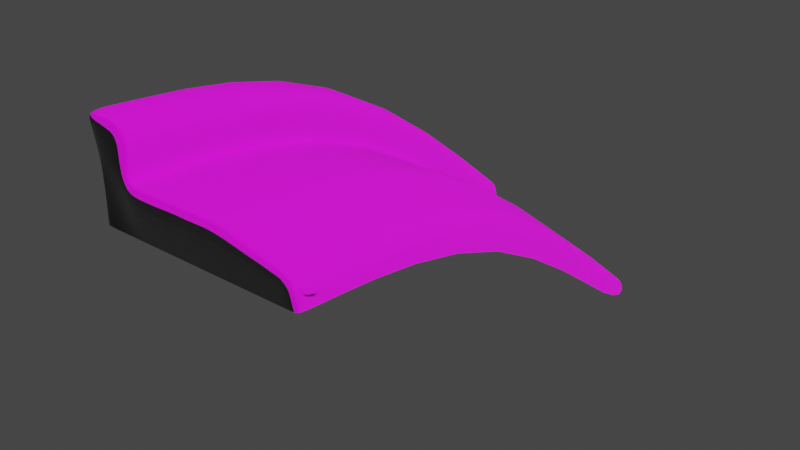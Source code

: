 # Source: sand.blend  (saved by Blender 3.0.42; exported with 4.5.12 LTS)
import bpy
from mathutils import Matrix  # noqa: F401  (used for matrix-valued properties, if any)

bpy.ops.wm.read_factory_settings(use_empty=True)
scene = bpy.context.scene
scene.name = 'Scene'

# ---- collections
col_collection = bpy.data.collections.new('Collection'); scene.collection.children.link(col_collection)

# ---- images (referenced by path relative to the original .blend; pixels are not part of the script)
import os
ASSET_DIR = os.environ.get("B2B_ASSET_DIR", "")  # directory of the original .blend (textures are referenced by path, not embedded)
HERE = os.path.dirname(os.path.abspath(__file__))  # packed textures are extracted next to this script under _unpacked/

def load_image(name, relpath, width, height, colorspace="sRGB"):
    """Load a texture the original file referenced (path relative to the .blend, or extracted next to this script)."""
    p = next((c for c in (os.path.join(HERE, relpath), os.path.join(ASSET_DIR, relpath)) if relpath and os.path.exists(c)), "")
    if p:
        img = bpy.data.images.load(p, check_existing=True)
        img.name = name
    else:  # same state as the original file: an image datablock whose file is absent (Cycles renders it pink)
        img = bpy.data.images.new(name, width, height)
        img.source = "FILE"
        img.filepath = "//" + (relpath or name)
    img.colorspace_settings.name = colorspace
    return img
img_aerial_beach_01_nor_gl_4k_jpg = load_image('aerial_beach_01_nor_gl_4k.jpg', 'aerial_beach_01_nor_gl_4k.jpg', 1024, 1024, 'sRGB')
img_aerial_beach_01_diff_4k_jpg = load_image('aerial_beach_01_diff_4k.jpg', 'aerial_beach_01_diff_4k.jpg', 1024, 1024, 'sRGB')
img_aerial_beach_01_rough_4k_jpg = load_image('aerial_beach_01_rough_4k.jpg', 'aerial_beach_01_rough_4k.jpg', 1024, 1024, 'sRGB')

# ---- materials (node trees are filled in below, after node groups)
mat_sand = bpy.data.materials.new('Sand')
mat_sand.use_transparent_shadow = False

# ---- material node trees
mat_sand.use_nodes = True; mat_sand.node_tree.nodes.clear()
_N = mat_sand.node_tree.nodes; _L = mat_sand.node_tree.links
n0 = _N.new('ShaderNodeBsdfPrincipled'); n0.name = 'Principled BSDF'; n0.location = (10, 300)
n0.distribution = 'GGX'
n0.subsurface_method = 'RANDOM_WALK_SKIN'
n0.inputs[3].default_value = 1.45
n0.inputs[27].default_value = (0.0, 0.0, 0.0, 1.0)
n0.inputs[28].default_value = 1.0
n1 = _N.new('ShaderNodeOutputMaterial'); n1.name = 'Material Output'; n1.location = (300, 300)
n2 = _N.new('ShaderNodeTexImage'); n2.name = 'Image Texture.001'; n2.location = (-417, -271)
n2.image = img_aerial_beach_01_nor_gl_4k_jpg
n3 = _N.new('ShaderNodeTexImage'); n3.name = 'Image Texture'; n3.location = (-421, 10)
n3.image = img_aerial_beach_01_diff_4k_jpg
n4 = _N.new('ShaderNodeTexImage'); n4.name = 'Image Texture.002'; n4.location = (-433, -557)
n4.image = img_aerial_beach_01_rough_4k_jpg
_L.new(n0.outputs[0], n1.inputs[0])
_L.new(n2.outputs[0], n0.inputs[5])
_L.new(n3.outputs[0], n0.inputs[0])
_L.new(n4.outputs[0], n0.inputs[2])
n1.is_active_output = True

# ---- world
world_world = bpy.data.worlds.new('World'); scene.world = world_world
world_world.use_nodes = True; world_world.node_tree.nodes.clear()
_N = world_world.node_tree.nodes; _L = world_world.node_tree.links
n0 = _N.new('ShaderNodeOutputWorld'); n0.name = 'World Output'; n0.location = (462, 300)
n1 = _N.new('ShaderNodeBackground'); n1.name = 'Background'; n1.location = (10, 300)
n1.inputs[0].default_value = (0.05088, 0.05088, 0.05088, 1.0)
n1.inputs[1].default_value = 4.0
n2 = _N.new('ShaderNodeMixShader'); n2.name = 'Mix Shader'; n2.location = (242, 260)
n3 = _N.new('ShaderNodeBackground'); n3.name = 'Background.001'; n3.location = (10, 183)
n3.inputs[0].default_value = (0.05088, 0.05088, 0.05088, 1.0)
n4 = _N.new('ShaderNodeLightPath'); n4.name = 'Light Path'; n4.location = (13, 63)
_L.new(n1.outputs[0], n2.inputs[1])
_L.new(n2.outputs[0], n0.inputs[0])
_L.new(n3.outputs[0], n2.inputs[2])
_L.new(n4.outputs[0], n2.inputs[0])
n0.is_active_output = True
world_world.color = (0.05088, 0.05088, 0.05088)
world_world.use_sun_shadow = False
world_world.sun_shadow_jitter_overblur = 0.0

# ---- meshes
me_plane = bpy.data.meshes.new('Plane')
me_plane.from_pydata([(-8.097, -2.217, -0.1619), (6.277, -2.236, -0.1899), (-7.577, -0.8756, -7.35), (6.238, -0.8756, -7.35), (-14.38, -0.6322, 0.0), (-14.38, -0.8756, -7.35), (-8.207, -1.782, 6.487), (-14.38, -1.782, 7.027), (16.91, -1.782, -2.955), (16.91, -0.8756, -7.35), (-7.787, 0.0, -0.01313), (6.238, 0.0, 0.0), (-14.38, 0.0, 0.0), (-14.38, 0.0, -7.35), (-8.011, 0.0, 6.705), (-14.38, 0.0, 7.295), (16.91, 0.0, -2.777), (16.91, 0.0, -7.35), (-5.679, -2.22, -0.2322), (-3.165, -2.223, -0.2609), (-0.5751, -2.227, -0.09275), (1.545, -2.23, -0.209), (4.015, -2.233, -0.1174), (-5.275, -0.8756, -7.35), (-2.972, -0.8756, -7.35), (-0.6695, -0.8756, -7.35), (1.633, -0.8756, -7.35), (3.936, -0.8756, -7.35), (-5.428, 0.0, -0.07658), (-2.972, 0.0, -0.09846), (-0.4398, 0.0, 0.07658), (1.622, 0.0, -0.03282), (4.034, 0.0, 0.06564), (8.309, -2.145, -0.6484), (10.55, -2.055, -1.359), (12.66, -1.964, -1.849), (14.85, -1.873, -2.575), (14.78, -0.8756, -7.35), (12.64, -0.8756, -7.35), (10.51, -0.8756, -7.35), (8.373, -0.8756, -7.35), (8.278, 0.0, -0.4608), (10.52, 0.0, -1.174), (12.64, 0.0, -1.666), (14.84, 0.0, -2.395), (-14.38, -1.399, 4.685), (-14.38, -1.016, 2.342), (-7.824, -1.927, 4.643), (-8.02, -2.072, 2.194), (-7.748, 0.0, 2.366), (-7.591, 0.0, 4.837), (-14.38, 0.0, 2.432), (-14.38, 0.0, 4.864), (-12.11, -0.8756, -7.35), (-9.846, -0.8756, -7.35), (-10.19, -1.689, -0.1079), (-12.29, -1.161, -0.05397), (-9.898, -1.782, 6.956), (-12.3, -1.782, 6.992), (-9.767, 0.0, 7.19), (-12.23, 0.0, 7.243), (-10.14, -1.72, 2.244), (-12.26, -1.368, 2.293), (-10.01, -1.751, 4.657), (-12.2, -1.575, 4.671), (-7.935, -1.34, -0.08752), (-14.38, 0.0, 0.0), (-14.38, 0.0, -7.35), (-8.102, -1.122, 6.596), (-14.38, -1.122, 7.161), (6.265, -1.349, -0.09493), (16.92, -1.122, -2.866), (16.91, 0.0, -7.35), (-5.546, -1.341, -0.1544), (-3.062, -1.343, -0.1797), (-0.5002, -1.344, -0.008084), (1.591, -1.346, -0.1209), (4.032, -1.348, -0.02587), (8.301, -1.304, -0.5546), (10.54, -1.258, -1.266), (12.66, -1.213, -1.757), (14.85, -1.168, -2.485), (-14.38, 0.0, 2.387), (-14.38, -0.1715, 4.774), (-7.877, -1.267, 2.28), (-7.7, -1.195, 4.74), (-9.825, -1.122, 7.073), (-12.26, -1.122, 7.117), (-8.097, 70.04, -32.12), (6.277, 70.06, -32.15), (-14.38, 68.46, -31.96), (-14.38, 68.7, -39.31), (-8.207, 69.61, -25.47), (-14.38, 69.61, -24.93), (16.91, 69.61, -34.92), (16.91, 68.7, -39.31), (-5.679, 70.05, -32.19), (-3.165, 70.05, -32.22), (-0.5751, 70.05, -32.05), (1.545, 70.06, -32.17), (4.015, 70.06, -32.08), (8.309, 69.97, -32.61), (10.55, 69.88, -33.32), (12.66, 69.79, -33.81), (14.85, 69.7, -34.54), (-14.38, 69.23, -27.28), (-14.38, 68.84, -29.62), (-7.824, 69.75, -27.32), (-8.02, 69.9, -29.77), (-9.898, 69.61, -25.0), (-12.3, 69.61, -24.97), (-7.935, 1.34, -0.08752), (-8.102, 1.122, 6.596), (-14.38, 1.122, 7.161), (6.265, 1.349, -0.09493), (16.92, 1.122, -2.866), (-5.546, 1.341, -0.1544), (-3.062, 1.343, -0.1797), (-0.5002, 1.344, -0.008084), (1.591, 1.346, -0.1209), (4.032, 1.348, -0.02587), (8.301, 1.304, -0.5546), (10.54, 1.258, -1.266), (12.66, 1.213, -1.757), (14.85, 1.168, -2.485), (-14.38, 0.1715, 4.774), (-7.877, 1.267, 2.28), (-7.7, 1.195, 4.74), (-9.825, 1.122, 7.073), (-12.26, 1.122, 7.117), (-8.016, 35.69, -3.236), (-14.38, 34.23, -3.111), (-14.38, 34.35, -10.46), (-8.154, 35.37, 3.43), (-14.38, 35.37, 3.983), (-7.948, 35.58, -0.8739), (-7.762, 35.47, 1.58), (-9.862, 35.37, 3.903), (-12.28, 35.37, 3.943), (6.271, 35.71, -3.254), (16.91, 35.37, -6.022), (16.91, 34.35, -10.46), (-5.613, 35.69, -3.304), (-3.113, 35.7, -3.332), (-0.5376, 35.7, -3.162), (1.568, 35.7, -3.276), (4.023, 35.7, -3.183), (8.305, 35.64, -3.713), (10.54, 35.57, -4.424), (12.66, 35.5, -4.914), (14.85, 35.43, -5.641), (-14.38, 34.42, -0.7464), (-14.38, 34.7, 1.618)], [], [(22, 27, 3, 1), (37, 9, 8, 36), (66, 67, 5, 4), (56, 4, 5, 53), (87, 69, 7, 58), (64, 58, 7, 45), (85, 68, 6, 47), (81, 71, 16, 44), (71, 72, 17, 16), (83, 69, 15, 52), (77, 70, 11, 32), (65, 73, 28, 10), (73, 74, 29, 28), (74, 75, 30, 29), (75, 76, 31, 30), (76, 77, 32, 31), (0, 2, 23, 18), (18, 23, 24, 19), (19, 24, 25, 20), (20, 25, 26, 21), (21, 26, 27, 22), (70, 78, 41, 11), (78, 79, 42, 41), (79, 80, 43, 42), (80, 81, 44, 43), (3, 40, 33, 1), (40, 39, 34, 33), (39, 38, 35, 34), (38, 37, 36, 35), (66, 82, 51, 12), (82, 83, 52, 51), (65, 84, 48, 0), (84, 85, 47, 48), (56, 62, 46, 4), (62, 64, 45, 46), (48, 47, 63, 61), (61, 63, 64, 62), (0, 48, 61, 55), (55, 61, 62, 56), (47, 6, 57, 63), (63, 57, 58, 64), (68, 86, 57, 6), (86, 87, 58, 57), (0, 55, 54, 2), (55, 56, 53, 54), (59, 60, 87, 86), (14, 59, 86, 68), (49, 50, 85, 84), (10, 49, 84, 65), (46, 45, 83, 82), (4, 46, 82, 66), (35, 36, 81, 80), (34, 35, 80, 79), (33, 34, 79, 78), (1, 33, 78, 70), (21, 22, 77, 76), (20, 21, 76, 75), (19, 20, 75, 74), (18, 19, 74, 73), (0, 18, 73, 65), (22, 1, 70, 77), (45, 7, 69, 83), (8, 9, 72, 71), (36, 8, 71, 81), (50, 14, 68, 85), (60, 15, 69, 87), (12, 13, 67, 66), (131, 90, 91, 132), (138, 110, 93, 134), (136, 107, 92, 133), (124, 44, 16, 115), (115, 16, 17, 72), (125, 52, 15, 113), (120, 32, 11, 114), (111, 10, 28, 116), (116, 28, 29, 117), (117, 29, 30, 118), (118, 30, 31, 119), (119, 31, 32, 120), (114, 11, 41, 121), (121, 41, 42, 122), (122, 42, 43, 123), (123, 43, 44, 124), (82, 51, 52, 125), (130, 88, 108, 135), (135, 108, 107, 136), (133, 92, 109, 137), (137, 109, 110, 138), (59, 128, 129, 60), (14, 112, 128, 59), (49, 126, 127, 50), (10, 111, 126, 49), (151, 82, 125, 152), (131, 66, 82, 151), (149, 123, 124, 150), (148, 122, 123, 149), (147, 121, 122, 148), (139, 114, 121, 147), (145, 119, 120, 146), (144, 118, 119, 145), (143, 117, 118, 144), (142, 116, 117, 143), (130, 111, 116, 142), (146, 120, 114, 139), (152, 125, 113, 134), (140, 115, 72, 141), (150, 124, 115, 140), (50, 127, 112, 14), (60, 129, 113, 15), (104, 150, 140, 94), (94, 140, 141, 95), (105, 152, 134, 93), (100, 146, 139, 89), (88, 130, 142, 96), (96, 142, 143, 97), (97, 143, 144, 98), (98, 144, 145, 99), (99, 145, 146, 100), (89, 139, 147, 101), (101, 147, 148, 102), (102, 148, 149, 103), (103, 149, 150, 104), (90, 131, 151, 106), (106, 151, 152, 105), (128, 137, 138, 129), (112, 133, 137, 128), (126, 135, 136, 127), (111, 130, 135, 126), (127, 136, 133, 112), (129, 138, 134, 113), (66, 131, 132, 67)])
me_plane.polygons.foreach_set('use_smooth', [True] * 131)
_uv = me_plane.uv_layers.new(name='UVMap')
_uv.uv.foreach_set('vector', [0.29, 0.9639, 0.9843, 0.8948, 0.9988, 1.123, 0.3293, 1.163, 0.9601, 1.935, 0.8717, 2.125, 0.6451, 1.988, 0.5888, 1.878, 0.2886, -1.061, 1.005, -0.9528, 0.9924, -0.8693, 0.2775, -1.001, 0.2451, -0.7887, 0.2775, -1.001, 0.9924, -0.8693, 0.9561, -0.6498, -0.2925, -0.9382, -0.2351, -1.021, -0.2183, -0.9966, -0.2604, -0.9228, -0.135, -0.8786, -0.2604, -0.9228, -0.2183, -0.9966, -0.1117, -1.012, -0.3185, -0.6233, -0.3589, -0.7237, -0.3254, -0.7274, -0.2733, -0.6437, 0.5388, 1.906, 0.622, 2.015, 0.5811, 2.066, 0.4626, 1.96, 0.622, 2.015, 0.8479, 2.181, 0.8216, 2.175, 0.5811, 2.066, -0.1191, -1.09, -0.2351, -1.021, -0.2683, -1.065, -0.1262, -1.1, 0.2092, 0.9803, 0.2518, 1.18, 0.1309, 1.208, 0.0845, 1.006, -0.03675, -0.2586, 0.03934, 0.02001, -0.1006, 0.07115, -0.187, -0.185, 0.03934, 0.02001, 0.09422, 0.2863, -0.04124, 0.3229, -0.1006, 0.07115, 0.09422, 0.2863, 0.1357, 0.5459, 0.005244, 0.5749, -0.04124, 0.3229, 0.1357, 0.5459, 0.1709, 0.7493, 0.04096, 0.7752, 0.005244, 0.5749, 0.1709, 0.7493, 0.2092, 0.9803, 0.0845, 1.006, 0.04096, 0.7752, 0.06564, -0.3168, 0.9105, -0.2326, 0.9148, -0.002734, 0.1346, -0.01722, 0.1346, -0.01722, 0.9148, -0.002734, 0.928, 0.2243, 0.1855, 0.2592, 0.1855, 0.2592, 0.928, 0.2243, 0.9449, 0.4496, 0.2212, 0.5247, 0.2212, 0.5247, 0.9449, 0.4496, 0.9643, 0.6728, 0.2563, 0.7311, 0.2563, 0.7311, 0.9643, 0.6728, 0.9843, 0.8948, 0.29, 0.9639, 0.2518, 1.18, 0.3032, 1.362, 0.1874, 1.396, 0.1309, 1.208, 0.3032, 1.362, 0.376, 1.563, 0.2661, 1.604, 0.1874, 1.396, 0.376, 1.563, 0.4496, 1.74, 0.3523, 1.787, 0.2661, 1.604, 0.4496, 1.74, 0.5388, 1.906, 0.4626, 1.96, 0.3523, 1.787, 0.9988, 1.123, 1.005, 1.331, 0.3768, 1.34, 0.3293, 1.163, 1.005, 1.331, 1.004, 1.536, 0.4447, 1.538, 0.3768, 1.34, 1.004, 1.536, 0.9926, 1.741, 0.5079, 1.714, 0.4447, 1.538, 0.9926, 1.741, 0.9601, 1.935, 0.5888, 1.878, 0.5079, 1.714, 1.005, -0.5835, 1.005, -0.9128, 1.005, -1.242, 1.011, -0.5835, 0.06853, -1.108, -0.1191, -1.09, -0.1262, -1.1, 0.03155, -1.107, -0.03675, -0.2586, -0.2018, -0.4649, -0.1362, -0.5059, 0.06564, -0.3168, -0.2018, -0.4649, -0.3185, -0.6233, -0.2733, -0.6437, -0.1362, -0.5059, 0.2451, -0.7887, 0.03588, -0.8382, 0.06133, -1.019, 0.2775, -1.001, 0.03588, -0.8382, -0.135, -0.8786, -0.1117, -1.012, 0.06133, -1.019, -0.1362, -0.5059, -0.2733, -0.6437, -0.1898, -0.7513, -0.02846, -0.6685, -0.02846, -0.6685, -0.1898, -0.7513, -0.135, -0.8786, 0.03588, -0.8382, 0.06564, -0.3168, -0.1362, -0.5059, -0.02846, -0.6685, 0.1855, -0.5656, 0.1855, -0.5656, -0.02846, -0.6685, 0.03588, -0.8382, 0.2451, -0.7887, -0.2733, -0.6437, -0.3254, -0.7274, -0.3087, -0.809, -0.1898, -0.7513, -0.1898, -0.7513, -0.3087, -0.809, -0.2604, -0.9228, -0.135, -0.8786, -0.3589, -0.7237, -0.3454, -0.8164, -0.3087, -0.809, -0.3254, -0.7274, -0.3454, -0.8164, -0.2925, -0.9382, -0.2604, -0.9228, -0.3087, -0.809, 0.06564, -0.3168, 0.1855, -0.5656, 0.9242, -0.4279, 0.9105, -0.2326, 0.1855, -0.5656, 0.2451, -0.7887, 0.9561, -0.6498, 0.9242, -0.4279, -0.4116, -0.831, -0.3499, -0.9735, -0.2925, -0.9382, -0.3454, -0.8164, -0.4211, -0.7203, -0.4116, -0.831, -0.3454, -0.8164, -0.3589, -0.7237, -0.3076, -0.4117, -0.3969, -0.5974, -0.3185, -0.6233, -0.2018, -0.4649, -0.187, -0.185, -0.3076, -0.4117, -0.2018, -0.4649, -0.03675, -0.2586, 0.06133, -1.019, -0.1117, -1.012, -0.1191, -1.09, 0.06853, -1.108, 0.2775, -1.001, 0.06133, -1.019, 0.06853, -1.108, 0.2886, -1.061, 0.5079, 1.714, 0.5888, 1.878, 0.5388, 1.906, 0.4496, 1.74, 0.4447, 1.538, 0.5079, 1.714, 0.4496, 1.74, 0.376, 1.563, 0.3768, 1.34, 0.4447, 1.538, 0.376, 1.563, 0.3032, 1.362, 0.3293, 1.163, 0.3768, 1.34, 0.3032, 1.362, 0.2518, 1.18, 0.2563, 0.7311, 0.29, 0.9639, 0.2092, 0.9803, 0.1709, 0.7493, 0.2212, 0.5247, 0.2563, 0.7311, 0.1709, 0.7493, 0.1357, 0.5459, 0.1855, 0.2592, 0.2212, 0.5247, 0.1357, 0.5459, 0.09422, 0.2863, 0.1346, -0.01722, 0.1855, 0.2592, 0.09422, 0.2863, 0.03934, 0.02001, 0.06564, -0.3168, 0.1346, -0.01722, 0.03934, 0.02001, -0.03675, -0.2586, 0.29, 0.9639, 0.3293, 1.163, 0.2518, 1.18, 0.2092, 0.9803, -0.1117, -1.012, -0.2183, -0.9966, -0.2351, -1.021, -0.1191, -1.09, 0.6451, 1.988, 0.8717, 2.125, 0.8479, 2.181, 0.622, 2.015, 0.5888, 1.878, 0.6451, 1.988, 0.622, 2.015, 0.5388, 1.906, -0.3969, -0.5974, -0.4211, -0.7203, -0.3589, -0.7237, -0.3185, -0.6233, -0.3499, -0.9735, -0.2683, -1.065, -0.2351, -1.021, -0.2925, -0.9382, 1.011, -0.5835, 1.011, -0.2543, 1.005, -0.2543, 1.005, -0.5835, 0.2673, -1.15, 0.2654, -1.177, 0.8804, -1.242, 0.8831, -1.205, -0.4347, -1.039, -0.4557, -1.057, -0.3221, -1.171, -0.3111, -1.147, -0.5169, -0.5521, -0.5481, -0.5402, -0.5601, -0.714, -0.5307, -0.7149, 0.3804, 2.034, 0.4626, 1.96, 0.5811, 2.066, 0.5311, 2.169, 0.5311, 2.169, 0.5811, 2.066, 0.8216, 2.175, 0.8479, 2.181, -0.1223, -1.112, -0.1262, -1.1, -0.2683, -1.065, -0.3002, -1.124, -0.04416, 1.033, 0.0845, 1.006, 0.1309, 1.208, 0.006824, 1.246, -0.3323, -0.1306, -0.187, -0.185, -0.1006, 0.07115, -0.2386, 0.1012, -0.2386, 0.1012, -0.1006, 0.07115, -0.04124, 0.3229, -0.1761, 0.3433, -0.1761, 0.3433, -0.04124, 0.3229, 0.005244, 0.5749, -0.1266, 0.593, -0.1266, 0.593, 0.005244, 0.5749, 0.04096, 0.7752, -0.0904, 0.7966, -0.0904, 0.7966, 0.04096, 0.7752, 0.0845, 1.006, -0.04416, 1.033, 0.006824, 1.246, 0.1309, 1.208, 0.1874, 1.396, 0.06942, 1.441, 0.06942, 1.441, 0.1874, 1.396, 0.2661, 1.604, 0.1544, 1.656, 0.1544, 1.656, 0.2661, 1.604, 0.3523, 1.787, 0.2522, 1.848, 0.2522, 1.848, 0.3523, 1.787, 0.4626, 1.96, 0.3804, 2.034, 0.06896, -1.109, 0.03155, -1.107, -0.1262, -1.1, -0.1223, -1.112, -0.3755, -0.1158, -0.4188, -0.101, -0.4821, -0.3205, -0.4475, -0.3382, -0.4475, -0.3382, -0.4821, -0.3205, -0.5481, -0.5402, -0.5169, -0.5521, -0.5307, -0.7149, -0.5601, -0.714, -0.5431, -0.8713, -0.5165, -0.8621, -0.5165, -0.8621, -0.5431, -0.8713, -0.4557, -1.057, -0.4347, -1.039, -0.4116, -0.831, -0.49, -0.8528, -0.4137, -1.021, -0.3499, -0.9735, -0.4211, -0.7203, -0.5014, -0.7159, -0.49, -0.8528, -0.4116, -0.831, -0.3076, -0.4117, -0.4129, -0.3558, -0.4857, -0.5641, -0.3969, -0.5974, -0.187, -0.185, -0.3323, -0.1306, -0.4129, -0.3558, -0.3076, -0.4117, 0.06774, -1.152, 0.06896, -1.109, -0.1223, -1.112, -0.1286, -1.16, 0.2673, -1.15, 0.2692, -1.124, 0.06896, -1.109, 0.06774, -1.152, 0.2193, 1.868, 0.2522, 1.848, 0.3804, 2.034, 0.3547, 2.059, 0.118, 1.673, 0.1544, 1.656, 0.2522, 1.848, 0.2193, 1.868, 0.02986, 1.455, 0.06942, 1.441, 0.1544, 1.656, 0.118, 1.673, -0.03566, 1.258, 0.006824, 1.246, 0.06942, 1.441, 0.02986, 1.455, -0.134, 0.8024, -0.0904, 0.7966, -0.04416, 1.033, -0.0876, 1.041, -0.1701, 0.5974, -0.1266, 0.593, -0.0904, 0.7966, -0.134, 0.8024, -0.2198, 0.348, -0.1761, 0.3433, -0.1266, 0.593, -0.1701, 0.5974, -0.2824, 0.109, -0.2386, 0.1012, -0.1761, 0.3433, -0.2198, 0.348, -0.3755, -0.1158, -0.3323, -0.1306, -0.2386, 0.1012, -0.2824, 0.109, -0.0876, 1.041, -0.04416, 1.033, 0.006824, 1.246, -0.03566, 1.258, -0.1286, -1.16, -0.1223, -1.112, -0.3002, -1.124, -0.3111, -1.147, 0.5173, 2.193, 0.5311, 2.169, 0.8479, 2.181, 0.8399, 2.212, 0.3547, 2.059, 0.3804, 2.034, 0.5311, 2.169, 0.5173, 2.193, -0.3969, -0.5974, -0.4857, -0.5641, -0.5014, -0.7159, -0.4211, -0.7203, -0.3499, -0.9735, -0.4137, -1.021, -0.3002, -1.124, -0.2683, -1.065, 0.329, 2.083, 0.3547, 2.059, 0.5173, 2.193, 0.5034, 2.218, 0.5034, 2.218, 0.5173, 2.193, 0.8399, 2.212, 0.8318, 2.242, -0.1348, -1.209, -0.1286, -1.16, -0.3111, -1.147, -0.3221, -1.171, -0.131, 1.05, -0.0876, 1.041, -0.03566, 1.258, -0.07815, 1.271, -0.4188, -0.101, -0.3755, -0.1158, -0.2824, 0.109, -0.3261, 0.1169, -0.3261, 0.1169, -0.2824, 0.109, -0.2198, 0.348, -0.2634, 0.3527, -0.2634, 0.3527, -0.2198, 0.348, -0.1701, 0.5974, -0.2137, 0.6019, -0.2137, 0.6019, -0.1701, 0.5974, -0.134, 0.8024, -0.1777, 0.8083, -0.1777, 0.8083, -0.134, 0.8024, -0.0876, 1.041, -0.131, 1.05, -0.07815, 1.271, -0.03566, 1.258, 0.02986, 1.455, -0.0097, 1.47, -0.0097, 1.47, 0.02986, 1.455, 0.118, 1.673, 0.08157, 1.691, 0.08157, 1.691, 0.118, 1.673, 0.2193, 1.868, 0.1863, 1.888, 0.1863, 1.888, 0.2193, 1.868, 0.3547, 2.059, 0.329, 2.083, 0.2654, -1.177, 0.2673, -1.15, 0.06774, -1.152, 0.06652, -1.195, 0.06652, -1.195, 0.06774, -1.152, -0.1286, -1.16, -0.1348, -1.209, -0.49, -0.8528, -0.5165, -0.8621, -0.4347, -1.039, -0.4137, -1.021, -0.5014, -0.7159, -0.5307, -0.7149, -0.5165, -0.8621, -0.49, -0.8528, -0.4129, -0.3558, -0.4475, -0.3382, -0.5169, -0.5521, -0.4857, -0.5641, -0.3323, -0.1306, -0.3755, -0.1158, -0.4475, -0.3382, -0.4129, -0.3558, -0.4857, -0.5641, -0.5169, -0.5521, -0.5307, -0.7149, -0.5014, -0.7159, -0.4137, -1.021, -0.4347, -1.039, -0.3111, -1.147, -0.3002, -1.124, 0.2692, -1.124, 0.2673, -1.15, 0.8831, -1.205, 0.8857, -1.169])
me_plane.materials.append(mat_sand)
me_plane.use_remesh_fix_poles = True
me_plane.use_remesh_preserve_attributes = False
me_plane.update()

# ---- objects
ob_plane = bpy.data.objects.new('Plane', me_plane)

# ---- transforms, parenting, visibility, modifiers, constraints
ob_plane.location = (0.0, 0.0, 0.0)
_m = ob_plane.modifiers.new('Subdivision', 'SUBSURF')
_m.levels = 2

# ---- collection membership
col_collection.objects.link(ob_plane)

# ---- scene / render settings (as saved in the file)
scene.frame_start = 1; scene.frame_end = 250; scene.frame_set(1)
scene.render.engine = 'BLENDER_EEVEE_NEXT'
scene.cycles.sampling_pattern = 'TABULATED_SOBOL'
scene.cycles.use_light_tree = False
scene.view_settings.view_transform = 'Filmic'
bpy.context.view_layer.update()

# ---- added for rendering (the .blend has no active camera and no usable light): camera, sun
cam_auto = bpy.data.cameras.new('AutoCamera')
cam_auto.lens = 50.0
cam_auto.sensor_width = 36.0
cam_auto.clip_end = 1486.33
ob_auto_camera = bpy.data.objects.new('AutoCamera', cam_auto)
scene.collection.objects.link(ob_auto_camera)
ob_auto_camera.location = (85.9586, -67.7165, 51.7462)
ob_auto_camera.rotation_euler = (1.09748, -7.21219e-08, 0.694738)
scene.camera = ob_auto_camera
light_auto_sun = bpy.data.lights.new('AutoSun', 'SUN')
light_auto_sun.energy = 3.0
light_auto_sun.angle = 0.0523599
ob_auto_sun = bpy.data.objects.new('AutoSun', light_auto_sun)
scene.collection.objects.link(ob_auto_sun)
ob_auto_sun.rotation_euler = (0.872665, 0.174533, 0.523599)
bpy.context.view_layer.update()
